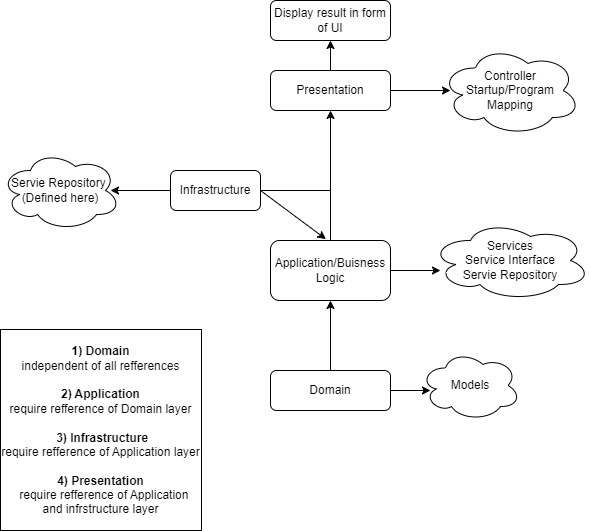

The diagram above was exported from draw.io. Its source (the exported page's mxGraphModel, read from the mxfile embedded in the PNG):
<mxGraphModel dx="1434" dy="784" grid="1" gridSize="10" guides="1" tooltips="1" connect="1" arrows="1" fold="1" page="1" pageScale="1" pageWidth="827" pageHeight="1169" math="0" shadow="0">
  <root>
    <mxCell id="WIyWlLk6GJQsqaUBKTNV-0" />
    <mxCell id="WIyWlLk6GJQsqaUBKTNV-1" parent="WIyWlLk6GJQsqaUBKTNV-0" />
    <mxCell id="WIyWlLk6GJQsqaUBKTNV-3" value="Presentation" style="rounded=1;whiteSpace=wrap;html=1;fontSize=12;glass=0;strokeWidth=1;shadow=0;" parent="WIyWlLk6GJQsqaUBKTNV-1" vertex="1">
      <mxGeometry x="280" y="150" width="120" height="40" as="geometry" />
    </mxCell>
    <mxCell id="WIyWlLk6GJQsqaUBKTNV-11" value="Domain" style="rounded=1;whiteSpace=wrap;html=1;fontSize=12;glass=0;strokeWidth=1;shadow=0;" parent="WIyWlLk6GJQsqaUBKTNV-1" vertex="1">
      <mxGeometry x="280" y="450" width="120" height="40" as="geometry" />
    </mxCell>
    <mxCell id="ngpTvVMTIN-6CcJQN95g-0" value="" style="endArrow=classic;html=1;rounded=0;entryX=0.5;entryY=1;entryDx=0;entryDy=0;" edge="1" parent="WIyWlLk6GJQsqaUBKTNV-1">
      <mxGeometry width="50" height="50" relative="1" as="geometry">
        <mxPoint x="340" y="450" as="sourcePoint" />
        <mxPoint x="340" y="380.0000000000001" as="targetPoint" />
      </mxGeometry>
    </mxCell>
    <mxCell id="ngpTvVMTIN-6CcJQN95g-1" value="Application/Buisness Logic" style="rounded=1;whiteSpace=wrap;html=1;" vertex="1" parent="WIyWlLk6GJQsqaUBKTNV-1">
      <mxGeometry x="280" y="320" width="120" height="60" as="geometry" />
    </mxCell>
    <mxCell id="ngpTvVMTIN-6CcJQN95g-5" value="" style="endArrow=classic;html=1;rounded=0;entryX=0.5;entryY=1;entryDx=0;entryDy=0;exitX=0.5;exitY=0;exitDx=0;exitDy=0;" edge="1" parent="WIyWlLk6GJQsqaUBKTNV-1" source="ngpTvVMTIN-6CcJQN95g-1" target="WIyWlLk6GJQsqaUBKTNV-3">
      <mxGeometry width="50" height="50" relative="1" as="geometry">
        <mxPoint x="340" y="310" as="sourcePoint" />
        <mxPoint x="340" y="260" as="targetPoint" />
      </mxGeometry>
    </mxCell>
    <mxCell id="ngpTvVMTIN-6CcJQN95g-6" value="" style="endArrow=classic;html=1;rounded=0;" edge="1" parent="WIyWlLk6GJQsqaUBKTNV-1">
      <mxGeometry width="50" height="50" relative="1" as="geometry">
        <mxPoint x="400" y="470" as="sourcePoint" />
        <mxPoint x="440" y="470" as="targetPoint" />
      </mxGeometry>
    </mxCell>
    <mxCell id="ngpTvVMTIN-6CcJQN95g-11" value="Models" style="ellipse;shape=cloud;whiteSpace=wrap;html=1;" vertex="1" parent="WIyWlLk6GJQsqaUBKTNV-1">
      <mxGeometry x="430" y="430" width="100" height="70" as="geometry" />
    </mxCell>
    <mxCell id="ngpTvVMTIN-6CcJQN95g-12" value="Services&lt;br&gt;Service Interface&lt;br&gt;Servie Repository" style="ellipse;shape=cloud;whiteSpace=wrap;html=1;" vertex="1" parent="WIyWlLk6GJQsqaUBKTNV-1">
      <mxGeometry x="440" y="300" width="160" height="80" as="geometry" />
    </mxCell>
    <mxCell id="ngpTvVMTIN-6CcJQN95g-13" value="" style="endArrow=classic;html=1;rounded=0;exitX=1;exitY=0.5;exitDx=0;exitDy=0;" edge="1" parent="WIyWlLk6GJQsqaUBKTNV-1" source="ngpTvVMTIN-6CcJQN95g-1">
      <mxGeometry width="50" height="50" relative="1" as="geometry">
        <mxPoint x="400" y="400" as="sourcePoint" />
        <mxPoint x="450" y="350" as="targetPoint" />
      </mxGeometry>
    </mxCell>
    <mxCell id="ngpTvVMTIN-6CcJQN95g-15" value="Infrastructure" style="rounded=1;whiteSpace=wrap;html=1;" vertex="1" parent="WIyWlLk6GJQsqaUBKTNV-1">
      <mxGeometry x="180" y="250" width="90" height="40" as="geometry" />
    </mxCell>
    <mxCell id="ngpTvVMTIN-6CcJQN95g-17" value="" style="endArrow=none;html=1;rounded=0;exitX=1;exitY=0.5;exitDx=0;exitDy=0;" edge="1" parent="WIyWlLk6GJQsqaUBKTNV-1" source="ngpTvVMTIN-6CcJQN95g-15">
      <mxGeometry width="50" height="50" relative="1" as="geometry">
        <mxPoint x="290" y="320" as="sourcePoint" />
        <mxPoint x="340" y="270" as="targetPoint" />
      </mxGeometry>
    </mxCell>
    <mxCell id="ngpTvVMTIN-6CcJQN95g-18" value="" style="endArrow=classic;html=1;rounded=0;entryX=0.462;entryY=-0.023;entryDx=0;entryDy=0;entryPerimeter=0;" edge="1" parent="WIyWlLk6GJQsqaUBKTNV-1" target="ngpTvVMTIN-6CcJQN95g-1">
      <mxGeometry width="50" height="50" relative="1" as="geometry">
        <mxPoint x="270" y="270" as="sourcePoint" />
        <mxPoint x="320" y="220" as="targetPoint" />
      </mxGeometry>
    </mxCell>
    <mxCell id="ngpTvVMTIN-6CcJQN95g-19" value="" style="endArrow=classic;html=1;rounded=0;" edge="1" parent="WIyWlLk6GJQsqaUBKTNV-1">
      <mxGeometry width="50" height="50" relative="1" as="geometry">
        <mxPoint x="180" y="270" as="sourcePoint" />
        <mxPoint x="120" y="270" as="targetPoint" />
      </mxGeometry>
    </mxCell>
    <mxCell id="ngpTvVMTIN-6CcJQN95g-20" value="Servie Repository&amp;nbsp;&lt;br&gt;(Defined here)" style="ellipse;shape=cloud;whiteSpace=wrap;html=1;" vertex="1" parent="WIyWlLk6GJQsqaUBKTNV-1">
      <mxGeometry x="10" y="230" width="120" height="80" as="geometry" />
    </mxCell>
    <mxCell id="ngpTvVMTIN-6CcJQN95g-21" value="" style="endArrow=classic;html=1;rounded=0;" edge="1" parent="WIyWlLk6GJQsqaUBKTNV-1">
      <mxGeometry width="50" height="50" relative="1" as="geometry">
        <mxPoint x="400" y="170" as="sourcePoint" />
        <mxPoint x="460" y="170" as="targetPoint" />
      </mxGeometry>
    </mxCell>
    <mxCell id="ngpTvVMTIN-6CcJQN95g-22" value="Controller&lt;br&gt;Startup/Program&lt;br&gt;Mapping" style="ellipse;shape=cloud;whiteSpace=wrap;html=1;" vertex="1" parent="WIyWlLk6GJQsqaUBKTNV-1">
      <mxGeometry x="450" y="125" width="140" height="90" as="geometry" />
    </mxCell>
    <mxCell id="ngpTvVMTIN-6CcJQN95g-23" value="" style="endArrow=classic;html=1;rounded=0;" edge="1" parent="WIyWlLk6GJQsqaUBKTNV-1">
      <mxGeometry width="50" height="50" relative="1" as="geometry">
        <mxPoint x="340" y="150" as="sourcePoint" />
        <mxPoint x="340" y="120" as="targetPoint" />
      </mxGeometry>
    </mxCell>
    <mxCell id="ngpTvVMTIN-6CcJQN95g-24" value="Display result in form of UI" style="rounded=1;whiteSpace=wrap;html=1;" vertex="1" parent="WIyWlLk6GJQsqaUBKTNV-1">
      <mxGeometry x="280" y="80" width="120" height="40" as="geometry" />
    </mxCell>
    <mxCell id="ngpTvVMTIN-6CcJQN95g-27" value="&lt;b&gt;1) Domain &lt;br&gt;&lt;/b&gt;independent of all refferences&lt;br&gt;&lt;br&gt;&lt;b&gt;2) Application&lt;/b&gt;&lt;br&gt;require refference of Domain layer&lt;br&gt;&lt;br&gt;&lt;b&gt;&amp;nbsp;3) Infrastructure &lt;br&gt;&lt;/b&gt;require refference of Application layer&lt;br&gt;&lt;br&gt;&lt;b&gt;4) Presentation&lt;br&gt;&amp;nbsp;&amp;nbsp;&lt;/b&gt;require refference of Application and infrstructure layer" style="whiteSpace=wrap;html=1;aspect=fixed;" vertex="1" parent="WIyWlLk6GJQsqaUBKTNV-1">
      <mxGeometry x="10" y="409" width="201" height="201" as="geometry" />
    </mxCell>
  </root>
</mxGraphModel>